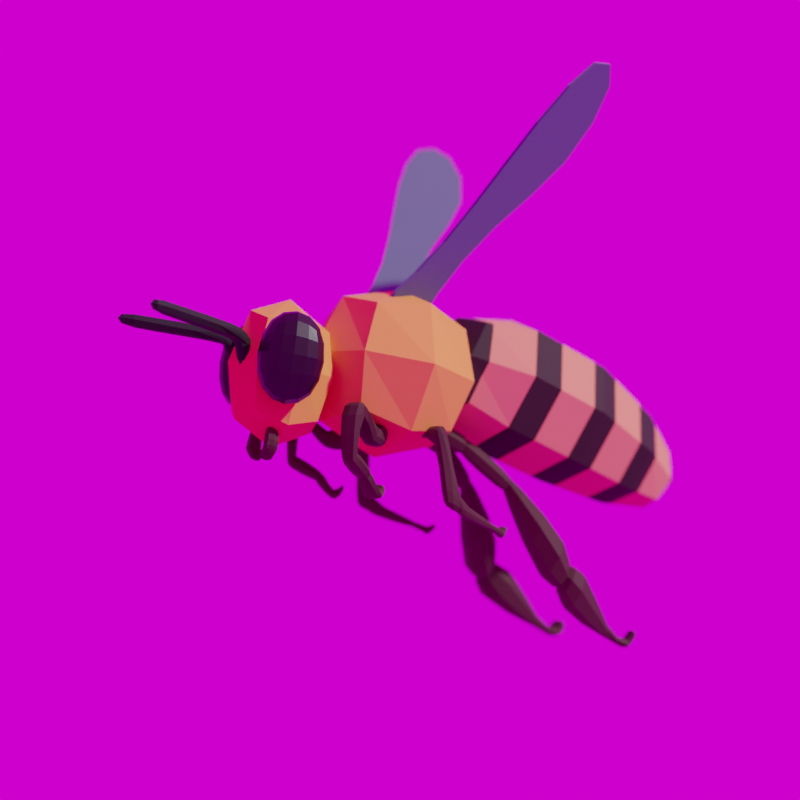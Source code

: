 # Source: uploads_files_4179525_LowPolyBee01.blend  (saved by Blender 3.2.14; exported with 4.5.12 LTS)
import bpy
from mathutils import Matrix  # noqa: F401  (used for matrix-valued properties, if any)

bpy.ops.wm.read_factory_settings(use_empty=True)
scene = bpy.context.scene
scene.name = 'Scene'

# ---- collections
col_collection = bpy.data.collections.new('Collection'); scene.collection.children.link(col_collection)

# ---- images (referenced by path relative to the original .blend; pixels are not part of the script)
import os
ASSET_DIR = os.environ.get("B2B_ASSET_DIR", "")  # directory of the original .blend (textures are referenced by path, not embedded)
HERE = os.path.dirname(os.path.abspath(__file__))  # packed textures are extracted next to this script under _unpacked/

def load_image(name, relpath, width, height, colorspace="sRGB"):
    """Load a texture the original file referenced (path relative to the .blend, or extracted next to this script)."""
    p = next((c for c in (os.path.join(HERE, relpath), os.path.join(ASSET_DIR, relpath)) if relpath and os.path.exists(c)), "")
    if p:
        img = bpy.data.images.load(p, check_existing=True)
        img.name = name
    else:  # same state as the original file: an image datablock whose file is absent (Cycles renders it pink)
        img = bpy.data.images.new(name, width, height)
        img.source = "FILE"
        img.filepath = "//" + (relpath or name)
    img.colorspace_settings.name = colorspace
    return img
img_hilly_terrain_01_2k_exr = load_image('hilly_terrain_01_2k.exr', 'hilly_terrain_01_2k.exr', 1024, 1024, 'Linear Rec.709')

# ---- materials (node trees are filled in below, after node groups)
mat_material_001 = bpy.data.materials.new('Material.001')
mat_material_001.use_transparent_shadow = False
mat_material_005 = bpy.data.materials.new('Material.005')
mat_material_005.use_transparent_shadow = False
mat_material_006 = bpy.data.materials.new('Material.006')
mat_material_006.use_transparent_shadow = False
mat_material_003 = bpy.data.materials.new('Material.003')
mat_material_003.use_transparent_shadow = False
mat_material_002 = bpy.data.materials.new('Material.002')
mat_material_002.use_transparent_shadow = False
mat_material_004 = bpy.data.materials.new('Material.004')
mat_material_004.use_transparent_shadow = False

# ---- material node trees
mat_material_001.use_nodes = True; mat_material_001.node_tree.nodes.clear()
_N = mat_material_001.node_tree.nodes; _L = mat_material_001.node_tree.links
n0 = _N.new('ShaderNodeBsdfPrincipled'); n0.name = 'Principled BSDF'; n0.location = (10, 300)
n0.distribution = 'GGX'
n0.subsurface_method = 'RANDOM_WALK_SKIN'
n0.inputs[0].default_value = (0.7991, 0.3564, 0.05127, 1.0)
n0.inputs[2].default_value = 0.7545
n0.inputs[3].default_value = 1.45
n0.inputs[27].default_value = (0.0, 0.0, 0.0, 1.0)
n0.inputs[28].default_value = 1.0
n1 = _N.new('ShaderNodeOutputMaterial'); n1.name = 'Material Output'; n1.location = (300, 300)
_L.new(n0.outputs[0], n1.inputs[0])
n1.is_active_output = True
mat_material_005.use_nodes = True; mat_material_005.node_tree.nodes.clear()
_N = mat_material_005.node_tree.nodes; _L = mat_material_005.node_tree.links
n0 = _N.new('ShaderNodeOutputMaterial'); n0.name = 'Material Output'; n0.location = (300, 300)
n1 = _N.new('ShaderNodeTexWave'); n1.name = 'Wave Texture'; n1.location = (-894, 109)
n1.inputs[1].default_value = 1.5
n2 = _N.new('ShaderNodeValToRGB'); n2.name = 'ColorRamp'; n2.location = (-604, 102)
n2.color_ramp.interpolation = 'CONSTANT'
while len(n2.color_ramp.elements) > 1: n2.color_ramp.elements.remove(n2.color_ramp.elements[-1])
n2.color_ramp.elements[0].position = 0.0; n2.color_ramp.elements[0].color = (0.0, 0.0, 0.0, 1.0)
_e = n2.color_ramp.elements.new(0.6091); _e.color = (1.0, 1.0, 1.0, 1.0)
n3 = _N.new('ShaderNodeMix'); n3.name = 'Mix'; n3.location = (-262, 129)
n3.data_type = 'RGBA'
n3.inputs[6].default_value = (0.7466, 0.3127, 0.1249, 1.0)
n3.inputs[7].default_value = (0.01186, 0.003482, 0.002144, 1.0)
n4 = _N.new('ShaderNodeBsdfPrincipled'); n4.name = 'Principled BSDF'; n4.location = (10, 300)
n4.distribution = 'GGX'
n4.subsurface_method = 'RANDOM_WALK_SKIN'
n4.inputs[2].default_value = 0.7545
n4.inputs[3].default_value = 1.45
n4.inputs[27].default_value = (0.0, 0.0, 0.0, 1.0)
n4.inputs[28].default_value = 1.0
_L.new(n1.outputs[0], n2.inputs[0])
_L.new(n2.outputs[0], n3.inputs[0])
_L.new(n3.outputs[2], n4.inputs[0])
_L.new(n4.outputs[0], n0.inputs[0])
n0.is_active_output = True
mat_material_006.use_nodes = True; mat_material_006.node_tree.nodes.clear()
_N = mat_material_006.node_tree.nodes; _L = mat_material_006.node_tree.links
n0 = _N.new('ShaderNodeBsdfPrincipled'); n0.name = 'Principled BSDF'; n0.location = (10, 300)
n0.distribution = 'GGX'
n0.subsurface_method = 'RANDOM_WALK_SKIN'
n0.inputs[0].default_value = (0.07291, 0.1424, 0.1789, 1.0)
n0.inputs[2].default_value = 0.7409
n0.inputs[3].default_value = 1.45
n0.inputs[27].default_value = (0.0, 0.0, 0.0, 1.0)
n0.inputs[28].default_value = 1.0
n1 = _N.new('ShaderNodeOutputMaterial'); n1.name = 'Material Output'; n1.location = (300, 300)
_L.new(n0.outputs[0], n1.inputs[0])
n1.is_active_output = True
mat_material_003.use_nodes = True; mat_material_003.node_tree.nodes.clear()
_N = mat_material_003.node_tree.nodes; _L = mat_material_003.node_tree.links
n0 = _N.new('ShaderNodeBsdfPrincipled'); n0.name = 'Principled BSDF'; n0.location = (10, 300)
n0.distribution = 'GGX'
n0.subsurface_method = 'RANDOM_WALK_SKIN'
n0.inputs[0].default_value = (0.04203, 0.01089, 0.009697, 1.0)
n0.inputs[2].default_value = 0.7545
n0.inputs[3].default_value = 1.45
n0.inputs[27].default_value = (0.0, 0.0, 0.0, 1.0)
n0.inputs[28].default_value = 1.0
n1 = _N.new('ShaderNodeOutputMaterial'); n1.name = 'Material Output'; n1.location = (300, 300)
_L.new(n0.outputs[0], n1.inputs[0])
n1.is_active_output = True
mat_material_002.use_nodes = True; mat_material_002.node_tree.nodes.clear()
_N = mat_material_002.node_tree.nodes; _L = mat_material_002.node_tree.links
n0 = _N.new('ShaderNodeBsdfPrincipled'); n0.name = 'Principled BSDF'; n0.location = (10, 300)
n0.distribution = 'GGX'
n0.subsurface_method = 'RANDOM_WALK_SKIN'
n0.inputs[0].default_value = (0.0, 0.0, 0.0, 1.0)
n0.inputs[2].default_value = 0.3227
n0.inputs[3].default_value = 1.45
n0.inputs[27].default_value = (0.0, 0.0, 0.0, 1.0)
n0.inputs[28].default_value = 1.0
n1 = _N.new('ShaderNodeOutputMaterial'); n1.name = 'Material Output'; n1.location = (300, 300)
_L.new(n0.outputs[0], n1.inputs[0])
n1.is_active_output = True
mat_material_004.use_nodes = True; mat_material_004.node_tree.nodes.clear()
_N = mat_material_004.node_tree.nodes; _L = mat_material_004.node_tree.links
n0 = _N.new('ShaderNodeBsdfPrincipled'); n0.name = 'Principled BSDF'; n0.location = (10, 300)
n0.distribution = 'GGX'
n0.subsurface_method = 'RANDOM_WALK_SKIN'
n0.inputs[0].default_value = (0.0, 0.0, 0.0, 1.0)
n0.inputs[2].default_value = 0.7545
n0.inputs[3].default_value = 1.45
n0.inputs[27].default_value = (0.0, 0.0, 0.0, 1.0)
n0.inputs[28].default_value = 1.0
n1 = _N.new('ShaderNodeOutputMaterial'); n1.name = 'Material Output'; n1.location = (300, 300)
_L.new(n0.outputs[0], n1.inputs[0])
n1.is_active_output = True

# ---- world
world_world = bpy.data.worlds.new('World'); scene.world = world_world
world_world.use_nodes = True; world_world.node_tree.nodes.clear()
_N = world_world.node_tree.nodes; _L = world_world.node_tree.links
n0 = _N.new('ShaderNodeOutputWorld'); n0.name = 'World Output'; n0.location = (300, 300)
n1 = _N.new('ShaderNodeBackground'); n1.name = 'Background'; n1.location = (10, 300)
n2 = _N.new('ShaderNodeTexEnvironment'); n2.name = 'Environment Texture'; n2.location = (-280, 280)
n2.image = img_hilly_terrain_01_2k_exr
_L.new(n1.outputs[0], n0.inputs[0])
_L.new(n2.outputs[0], n1.inputs[0])
n0.is_active_output = True
world_world.color = (0.05088, 0.05088, 0.05088)
world_world.use_sun_shadow = False
world_world.sun_shadow_jitter_overblur = 0.0

# ---- cameras
cam_camera = bpy.data.cameras.new('Camera')
cam_camera.clip_end = 100.0
cam_camera.ortho_scale = 7.314
cam_camera.dof.use_dof = True
cam_camera.dof.aperture_fstop = 0.3
cam_camera_001 = bpy.data.cameras.new('Camera.001')
cam_camera_001.dof.aperture_fstop = 4.9

# ---- meshes
me_cube_001 = bpy.data.meshes.new('Cube.001')
me_cube_001.from_pydata([(-0.6207, -0.6207, -0.6207), (-0.6207, -0.6207, 0.6207), (-0.6207, 0.6207, -0.6207), (-0.6207, 0.6207, 0.6207), (0.6207, -0.6207, -0.6207), (0.6207, -0.6207, 0.6207), (0.6207, 0.6207, -0.6207), (0.6207, 0.6207, 0.6207)], [], [(0, 1, 3, 2), (2, 3, 7, 6), (6, 7, 5, 4), (4, 5, 1, 0), (2, 6, 4, 0), (7, 3, 1, 5)])
_uv = me_cube_001.uv_layers.new(name='UVMap')
_uv.uv.foreach_set('vector', [0.375, 0.0, 0.625, 0.0, 0.625, 0.25, 0.375, 0.25, 0.375, 0.25, 0.625, 0.25, 0.625, 0.5, 0.375, 0.5, 0.375, 0.5, 0.625, 0.5, 0.625, 0.75, 0.375, 0.75, 0.375, 0.75, 0.625, 0.75, 0.625, 1.0, 0.375, 1.0, 0.125, 0.5, 0.375, 0.5, 0.375, 0.75, 0.125, 0.75, 0.625, 0.5, 0.875, 0.5, 0.875, 0.75, 0.625, 0.75])
me_cube_001.materials.append(mat_material_001)
me_cube_001.update()
me_cube_002 = bpy.data.meshes.new('Cube.002')
me_cube_002.from_pydata([(-0.5043, -0.5685, -0.6719), (-0.5043, -0.5685, 0.6719), (-0.5043, 0.5685, -0.6719), (-0.5043, 0.5685, 0.6719), (0.5043, -0.5685, -0.6719), (0.5043, -0.5685, 0.6719), (0.5043, 0.5685, -0.6719), (0.5043, 0.5685, 0.6719)], [], [(0, 1, 3, 2), (2, 3, 7, 6), (6, 7, 5, 4), (4, 5, 1, 0), (2, 6, 4, 0), (7, 3, 1, 5)])
_uv = me_cube_002.uv_layers.new(name='UVMap')
_uv.uv.foreach_set('vector', [0.375, 0.0, 0.625, 0.0, 0.625, 0.25, 0.375, 0.25, 0.375, 0.25, 0.625, 0.25, 0.625, 0.5, 0.375, 0.5, 0.375, 0.5, 0.625, 0.5, 0.625, 0.75, 0.375, 0.75, 0.375, 0.75, 0.625, 0.75, 0.625, 1.0, 0.375, 1.0, 0.125, 0.5, 0.375, 0.5, 0.375, 0.75, 0.125, 0.75, 0.625, 0.5, 0.875, 0.5, 0.875, 0.75, 0.625, 0.75])
me_cube_002.materials.append(mat_material_001)
me_cube_002.update()
me_cube_003 = bpy.data.meshes.new('Cube.003')
me_cube_003.from_pydata([(-1.018, -0.4802, -0.5306), (-1.018, -0.4802, 0.4298), (-1.018, 0.4802, -0.5306), (-1.018, 0.4802, 0.4298), (0.2059, -0.5575, -0.5115), (0.2059, -0.5575, 0.6035), (0.2059, 0.5575, -0.5115), (0.2059, 0.5575, 0.6035), (1.327, 0.2448, 0.128), (1.327, 0.2448, -0.3615), (1.327, -0.2448, -0.3615), (1.327, -0.2448, 0.128)], [], [(0, 1, 3, 2), (2, 3, 7, 6), (7, 5, 11, 8), (4, 5, 1, 0), (2, 6, 4, 0), (7, 3, 1, 5), (9, 8, 11, 10), (6, 7, 8, 9), (5, 4, 10, 11), (4, 6, 9, 10)])
_uv = me_cube_003.uv_layers.new(name='UVMap')
_uv.uv.foreach_set('vector', [0.375, 0.0, 0.625, 0.0, 0.625, 0.25, 0.375, 0.25, 0.375, 0.25, 0.625, 0.25, 0.665, 0.46, 0.335, 0.46, 0.665, 0.46, 0.665, 0.79, 0.625, 0.75, 0.625, 0.5, 0.335, 0.79, 0.665, 0.79, 0.625, 1.0, 0.375, 1.0, 0.125, 0.5, 0.335, 0.46, 0.335, 0.79, 0.125, 0.75, 0.665, 0.46, 0.875, 0.5, 0.875, 0.75, 0.665, 0.79, 0.375, 0.5, 0.625, 0.5, 0.625, 0.75, 0.375, 0.75, 0.335, 0.46, 0.665, 0.46, 0.625, 0.5, 0.375, 0.5, 0.665, 0.79, 0.335, 0.79, 0.375, 0.75, 0.625, 0.75, 0.335, 0.79, 0.335, 0.46, 0.375, 0.5, 0.375, 0.75])
me_cube_003.materials.append(mat_material_005)
me_cube_003.update()
me_plane = bpy.data.meshes.new('Plane')
me_plane.from_pydata([(-0.2613, -0.162, -3.663e-08), (0.2613, -0.162, -3.663e-08), (-0.1534, 1.838, -3.663e-08), (0.1534, 1.838, -3.663e-08), (-0.1203, 0.08151, -3.663e-08), (0.1203, 0.08151, -3.663e-08), (0.1218, 0.6687, -3.663e-08), (-0.1218, 0.6687, -3.663e-08), (0.3539, 1.253, -3.663e-08), (-0.1831, 1.253, -3.663e-08)], [], [(9, 8, 3, 2), (0, 1, 5, 4), (4, 5, 6, 7), (7, 6, 8, 9)])
_uv = me_plane.uv_layers.new(name='UVMap')
_uv.uv.foreach_set('vector', [0.0, 0.7077, 1.0, 0.7077, 1.0, 1.0, 0.0, 1.0, 0.0, 0.0, 1.0, 0.0, 1.0, 0.1218, 0.0, 0.1218, 0.0, 0.1218, 1.0, 0.1218, 1.0, 0.4154, 0.0, 0.4154, 0.0, 0.4154, 1.0, 0.4154, 1.0, 0.7077, 0.0, 0.7077])
me_plane.materials.append(mat_material_006)
me_plane.update()
me_cube_006 = bpy.data.meshes.new('Cube.006')
me_cube_006.from_pydata([(0.04864, -0.07244, -0.0004431), (0.07168, -0.07168, 0.07168), (0.04864, 0.07092, -0.0004431), (0.07168, 0.07168, 0.07168), (-0.3536, 0.07168, 0.05523), (-0.3536, -0.07168, 0.05523), (-0.3187, -0.09673, 0.1202), (-0.3187, 0.04663, 0.1202), (-0.2744, 0.05827, 0.09152), (-0.2465, 0.07168, 0.1504), (-0.2465, -0.07168, 0.1504), (-0.2744, -0.08509, 0.09152), (0.1227, 0.05137, -0.2779), (0.1227, -0.07222, -0.2779), (0.1533, 0.06179, -0.2519), (0.1533, -0.06179, -0.2519), (0.08543, -0.0663, -0.2725), (0.1144, -0.0581, -0.2445), (0.08543, 0.05728, -0.2725), (0.1144, 0.06549, -0.2445), (0.1608, -0.06179, -0.1788), (0.1608, 0.06179, -0.1788), (0.128, -0.06179, -0.1503), (0.128, 0.06179, -0.1503), (-0.07168, -0.07168, 0.1473), (-0.07168, 0.07168, 0.1473), (0.07168, 0.07168, 0.1473), (0.07168, -0.07168, 0.1473), (-0.04301, 0.07016, -0.2269), (-0.02015, 0.06949, -0.2317), (-0.02456, 0.04573, -0.2138), (-0.02015, -0.05409, -0.2317), (-0.04301, -0.05342, -0.2269), (-0.02456, -0.03073, -0.2138), (-0.006887, 0.06526, -0.1478), (0.01389, 0.06549, -0.1573), (-0.002695, 0.04277, -0.166), (0.01389, -0.0581, -0.1573), (-0.006887, -0.05832, -0.1478), (-0.002695, -0.03369, -0.166), (-0.2273, 0.06222, -0.2054), (-0.2095, 0.06236, -0.2178), (-0.2146, 0.04369, -0.1998), (-0.2095, -0.06123, -0.2178), (-0.2273, -0.06222, -0.2054), (-0.2146, -0.04346, -0.1998), (-0.1924, 0.06158, -0.1091), (-0.1754, 0.06202, -0.1236), (-0.1903, 0.04349, -0.1328), (-0.1754, -0.06157, -0.1236), (-0.1924, -0.06319, -0.1091), (-0.1903, -0.04373, -0.1328), (-0.06761, -0.07425, -0.01981), (-0.09543, -0.07521, -0.01444), (-0.07994, -0.04819, -0.002501), (-0.08511, -0.07168, 0.07773), (-0.0573, -0.07168, 0.07168), (-0.07168, -0.07168, 0.08616), (-0.07168, -0.0572, 0.07168), (-0.07329, -0.04631, 0.05671), (-0.09543, 0.06815, -0.01444), (-0.06761, 0.06911, -0.01981), (-0.07994, 0.04337, -0.002501), (-0.0573, 0.07168, 0.07168), (-0.08511, 0.07168, 0.07773), (-0.07168, 0.0572, 0.07168), (-0.07168, 0.07168, 0.08616), (-0.07329, 0.04525, 0.05671)], [], [(9, 8, 4, 7), (3, 63, 66, 25, 26), (2, 3, 1, 0), (66, 65, 58, 57, 24, 25), (53, 55, 10, 11), (5, 6, 7, 4), (11, 10, 6, 5), (10, 9, 7, 6), (49, 43, 32, 38), (61, 2, 0, 52), (57, 56, 1, 27, 24), (0, 1, 56, 52), (61, 63, 3, 2), (35, 37, 17, 19), (41, 47, 34, 28), (47, 49, 38, 34), (17, 16, 13, 15), (29, 35, 19, 18), (37, 31, 16, 17), (14, 15, 13, 12), (16, 18, 12, 13), (15, 14, 21, 20), (18, 19, 14, 12), (4, 8, 46, 40), (8, 11, 50, 46), (5, 4, 40, 44), (11, 5, 44, 50), (23, 22, 20, 21), (19, 17, 22, 23), (14, 19, 23, 21), (17, 15, 20, 22), (26, 25, 24, 27), (1, 3, 26, 27), (55, 58, 65, 64, 9, 10), (64, 60, 8, 9), (29, 31, 33, 30), (30, 33, 32, 28), (35, 29, 30, 36), (36, 30, 28, 34), (31, 37, 39, 33), (33, 39, 38, 32), (37, 35, 36, 39), (39, 36, 34, 38), (31, 29, 18, 16), (41, 43, 45, 42), (42, 45, 44, 40), (47, 41, 42, 48), (48, 42, 40, 46), (43, 49, 51, 45), (45, 51, 50, 44), (49, 47, 48, 51), (51, 48, 46, 50), (43, 41, 28, 32), (55, 59, 56, 57, 58), (63, 67, 64, 65, 66), (61, 52, 54, 62), (62, 54, 53, 60), (52, 56, 59, 54), (54, 59, 55, 53), (63, 61, 62, 67), (67, 62, 60, 64), (60, 53, 11, 8)])
_uv = me_cube_006.uv_layers.new(name='UVMap')
_uv.uv.foreach_set('vector', [0.625, 0.25, 0.375, 0.25, 0.375, 0.25, 0.625, 0.25, 0.625, 0.5, 0.625, 0.2751, 0.625, 0.25, 0.625, 0.25, 0.625, 0.5, 0.375, 0.5, 0.625, 0.5, 0.625, 0.75, 0.375, 0.75, 0.875, 0.5, 0.875, 0.5252, 0.875, 0.7248, 0.875, 0.75, 0.875, 0.75, 0.875, 0.5, 0.375, 1.0, 0.625, 1.0, 0.625, 1.0, 0.375, 1.0, 0.375, 0.0, 0.625, 0.0, 0.625, 0.25, 0.375, 0.25, 0.375, 1.0, 0.625, 1.0, 0.625, 1.0, 0.375, 1.0, 0.875, 0.75, 0.875, 0.5, 0.875, 0.5, 0.875, 0.75, 0.375, 1.0, 0.375, 1.0, 0.375, 1.0, 0.375, 1.0, 0.153, 0.5, 0.375, 0.5, 0.375, 0.75, 0.153, 0.75, 0.625, 1.0, 0.625, 0.9749, 0.625, 0.75, 0.625, 0.75, 0.625, 1.0, 0.375, 0.75, 0.625, 0.75, 0.625, 0.9749, 0.375, 0.972, 0.375, 0.278, 0.625, 0.2751, 0.625, 0.5, 0.375, 0.5, 0.125, 0.5, 0.125, 0.75, 0.125, 0.75, 0.125, 0.5, 0.375, 0.25, 0.375, 0.25, 0.375, 0.25, 0.375, 0.25, 0.125, 0.5, 0.125, 0.75, 0.125, 0.75, 0.125, 0.5, 0.375, 1.0, 0.375, 1.0, 0.375, 1.0, 0.375, 1.0, 0.375, 0.25, 0.375, 0.25, 0.375, 0.25, 0.375, 0.25, 0.375, 1.0, 0.375, 1.0, 0.375, 1.0, 0.375, 1.0, 0.125, 0.5, 0.125, 0.75, 0.125, 0.75, 0.125, 0.5, 0.375, 0.0, 0.375, 0.25, 0.375, 0.25, 0.375, 0.0, 0.125, 0.75, 0.125, 0.5, 0.125, 0.5, 0.125, 0.75, 0.375, 0.25, 0.375, 0.25, 0.375, 0.25, 0.375, 0.25, 0.375, 0.25, 0.375, 0.25, 0.375, 0.25, 0.375, 0.25, 0.125, 0.5, 0.125, 0.75, 0.125, 0.75, 0.125, 0.5, 0.375, 0.0, 0.375, 0.25, 0.375, 0.25, 0.375, 0.0, 0.375, 1.0, 0.375, 1.0, 0.375, 1.0, 0.375, 1.0, 0.125, 0.5, 0.125, 0.75, 0.125, 0.75, 0.125, 0.5, 0.125, 0.5, 0.125, 0.75, 0.125, 0.75, 0.125, 0.5, 0.375, 0.25, 0.375, 0.25, 0.375, 0.25, 0.375, 0.25, 0.375, 1.0, 0.375, 1.0, 0.375, 1.0, 0.375, 1.0, 0.625, 0.5, 0.875, 0.5, 0.875, 0.75, 0.625, 0.75, 0.625, 0.75, 0.625, 0.5, 0.625, 0.5, 0.625, 0.75, 0.875, 0.75, 0.875, 0.7248, 0.875, 0.5252, 0.875, 0.5, 0.875, 0.5, 0.875, 0.75, 0.625, 0.25, 0.375, 0.25, 0.375, 0.25, 0.625, 0.25, 0.375, 0.25, 0.375, 0.0, 0.375, 0.0, 0.375, 0.2495, 0.375, 0.2495, 0.375, 0.0, 0.375, 0.0, 0.375, 0.25, 0.375, 0.25, 0.375, 0.25, 0.375, 0.2495, 0.375, 0.25, 0.375, 0.25, 0.375, 0.2495, 0.375, 0.25, 0.375, 0.25, 0.375, 1.0, 0.375, 1.0, 0.375, 1.0, 0.375, 1.0, 0.375, 1.0, 0.375, 1.0, 0.375, 1.0, 0.375, 1.0, 0.125, 0.75, 0.125, 0.5, 0.125, 0.5001, 0.125, 0.75, 0.125, 0.75, 0.125, 0.5001, 0.125, 0.5, 0.125, 0.75, 0.375, 0.0, 0.375, 0.25, 0.375, 0.25, 0.375, 0.0, 0.375, 0.25, 0.375, 0.0, 0.375, 8.237e-05, 0.375, 0.25, 0.375, 0.25, 0.375, 8.237e-05, 0.375, 0.0, 0.375, 0.25, 0.375, 0.25, 0.375, 0.25, 0.375, 0.25, 0.375, 0.25, 0.375, 0.25, 0.375, 0.25, 0.375, 0.25, 0.375, 0.25, 0.375, 1.0, 0.375, 1.0, 0.375, 1.0, 0.375, 1.0, 0.375, 1.0, 0.375, 1.0, 0.375, 1.0, 0.375, 1.0, 0.125, 0.75, 0.125, 0.5, 0.125, 0.5, 0.125, 0.75, 0.125, 0.75, 0.125, 0.5, 0.125, 0.5, 0.125, 0.75, 0.375, 0.0, 0.375, 0.25, 0.375, 0.25, 0.375, 0.0, 0.625, 1.0, 0.625, 0.9995, 0.625, 0.9749, 0.625, 1.0, 0.625, 1.0, 0.625, 0.25, 0.625, 0.25, 0.625, 0.25, 0.6204, 0.25, 0.625, 0.25, 0.153, 0.5, 0.153, 0.75, 0.125, 0.75, 0.125, 0.5003, 0.125, 0.5003, 0.125, 0.75, 0.125, 0.75, 0.125, 0.5, 0.375, 0.972, 0.625, 0.9749, 0.625, 1.0, 0.383, 1.0, 0.383, 1.0, 0.625, 1.0, 0.625, 1.0, 0.375, 1.0, 0.625, 0.2751, 0.375, 0.278, 0.383, 0.25, 0.625, 0.25, 0.625, 0.25, 0.383, 0.25, 0.375, 0.25, 0.625, 0.25, 0.125, 0.5, 0.125, 0.75, 0.125, 0.75, 0.125, 0.5])
me_cube_006.materials.append(mat_material_003)
me_cube_006.update()
me_cube_007 = bpy.data.meshes.new('Cube.007')
me_cube_007.from_pydata([(-0.04083, -0.04083, -0.04083), (-0.04083, -0.04083, 0.04083), (-0.04083, 0.04083, -0.04083), (-0.04083, 0.04083, 0.04083), (0.04083, -0.04083, -0.04083), (0.04083, -0.04083, 0.04083), (0.04083, 0.04083, -0.04083), (0.04083, 0.04083, 0.04083), (-0.02534, -0.2808, 0.129), (-0.04882, -0.2551, 0.1632), (0.03283, -0.2551, 0.1632), (0.05631, -0.2808, 0.129), (-0.02887, -0.2261, 0.1719), (0.05278, -0.2261, 0.1719), (0.05278, -0.2261, 0.09025), (-0.02887, -0.2261, 0.09025), (-0.1136, -0.5286, -0.1808), (-0.1194, -0.4681, -0.2093), (-0.1161, -0.4972, -0.1137), (-0.1239, -0.4119, -0.1568), (0.2399, -0.5665, -0.5448), (0.2106, -0.5064, -0.5624), (0.2905, -0.5265, -0.5416), (0.2601, -0.4673, -0.5603), (0.241, -0.4658, -0.5273), (0.2138, -0.5025, -0.5254), (0.2411, -0.5627, -0.5072), (0.2696, -0.525, -0.5068), (0.3268, -0.5056, -0.5271), (0.2966, -0.4464, -0.5448), (0.2776, -0.4448, -0.5116), (0.306, -0.504, -0.4918), (-0.05081, -0.5738, -0.2447), (-0.0579, -0.5491, -0.2265), (-0.05163, -0.5384, -0.2277), (-0.06375, -0.4887, -0.255), (-0.05903, -0.4898, -0.2844), (-0.05611, -0.4923, -0.2494), (-0.03203, -0.5221, -0.1691), (-0.0212, -0.5231, -0.1659), (-0.02555, -0.5184, -0.1605), (-0.02421, -0.517, -0.1675), (-0.02859, -0.5207, -0.1891), (-0.03263, -0.4291, -0.2125), (-0.03989, -0.4368, -0.2121), (-0.03164, -0.4356, -0.2086), (-0.03402, -0.4298, -0.2053), (-0.03461, -0.4556, -0.2219), (0.1815, -0.5617, -0.4529), (0.1734, -0.5615, -0.4468), (0.1801, -0.5419, -0.4493), (0.1512, -0.5012, -0.4674), (0.1591, -0.5014, -0.4739), (0.1665, -0.5054, -0.4621), (0.2151, -0.522, -0.434), (0.2081, -0.5217, -0.4267), (0.2008, -0.5179, -0.4377), (0.1851, -0.4623, -0.4489), (0.1919, -0.4626, -0.4564), (0.1867, -0.4819, -0.4515)], [], [(0, 1, 3, 2), (2, 3, 7, 6), (6, 7, 5, 4), (13, 12, 9, 10), (2, 6, 4, 0), (7, 3, 1, 5), (11, 10, 9, 8), (14, 13, 10, 11), (12, 15, 8, 9), (17, 35, 33, 16), (0, 4, 14, 15), (1, 0, 15, 12), (4, 5, 13, 14), (5, 1, 12, 13), (52, 58, 24, 25), (54, 48, 26, 27), (18, 19, 17, 16), (58, 54, 27, 24), (8, 15, 19, 18), (15, 14, 45, 44, 19), (25, 24, 23, 21), (11, 8, 18, 38, 41), (19, 44, 35, 17), (14, 11, 41, 40, 46, 45), (23, 22, 20, 21), (26, 25, 21, 20), (27, 22, 28, 31), (27, 26, 20, 22), (32, 36, 51, 49), (43, 46, 40, 39, 55, 57), (39, 32, 49, 55), (36, 43, 57, 51), (30, 31, 28, 29), (22, 23, 29, 28), (23, 24, 30, 29), (24, 27, 31, 30), (38, 42, 39, 40, 41), (43, 47, 44, 45, 46), (33, 35, 37, 34), (34, 37, 36, 32), (38, 33, 34, 42), (42, 34, 32, 39), (35, 44, 47, 37), (37, 47, 43, 36), (38, 18, 16, 33), (49, 51, 53, 50), (50, 53, 52, 48), (55, 49, 50, 56), (56, 50, 48, 54), (51, 57, 59, 53), (53, 59, 58, 52), (54, 58, 59, 56), (56, 59, 57, 55), (48, 52, 25, 26)])
_uv = me_cube_007.uv_layers.new(name='UVMap')
_uv.uv.foreach_set('vector', [0.375, 0.0, 0.625, 0.0, 0.625, 0.25, 0.375, 0.25, 0.375, 0.25, 0.625, 0.25, 0.625, 0.5, 0.375, 0.5, 0.375, 0.5, 0.625, 0.5, 0.625, 0.75, 0.375, 0.75, 0.625, 0.75, 0.875, 0.75, 0.875, 0.75, 0.625, 0.75, 0.125, 0.5, 0.375, 0.5, 0.375, 0.75, 0.125, 0.75, 0.625, 0.5, 0.875, 0.5, 0.875, 0.75, 0.625, 0.75, 0.375, 0.75, 0.625, 0.75, 0.625, 1.0, 0.375, 1.0, 0.375, 0.75, 0.625, 0.75, 0.625, 0.75, 0.375, 0.75, 0.625, 0.0, 0.375, 0.0, 0.375, 0.0, 0.625, 0.0, 0.125, 0.75, 0.3543, 0.75, 0.3543, 0.75, 0.125, 0.75, 0.125, 0.75, 0.375, 0.75, 0.375, 0.75, 0.125, 0.75, 0.625, 0.0, 0.375, 0.0, 0.375, 0.0, 0.625, 0.0, 0.375, 0.75, 0.625, 0.75, 0.625, 0.75, 0.375, 0.75, 0.625, 0.75, 0.875, 0.75, 0.875, 0.75, 0.625, 0.75, 0.375, 0.75, 0.375, 0.75, 0.375, 0.75, 0.375, 0.75, 0.375, 0.75, 0.375, 0.75, 0.375, 0.75, 0.375, 0.75, 0.375, 0.0, 0.375, 0.0, 0.375, 0.0, 0.375, 0.0, 0.375, 0.75, 0.375, 0.75, 0.375, 0.75, 0.375, 0.75, 0.375, 0.0, 0.375, 0.0, 0.375, 0.0, 0.375, 0.0, 0.125, 0.75, 0.375, 0.75, 0.375, 0.75, 0.3545, 0.75, 0.125, 0.75, 0.375, 0.75, 0.375, 0.75, 0.375, 0.75, 0.375, 0.75, 0.375, 0.75, 0.375, 1.0, 0.375, 1.0, 0.375, 0.7705, 0.375, 0.75, 0.125, 0.75, 0.3545, 0.75, 0.3543, 0.75, 0.125, 0.75, 0.375, 0.75, 0.375, 0.75, 0.375, 0.75, 0.375, 0.75, 0.375, 0.75, 0.375, 0.75, 0.375, 0.75, 0.375, 0.75, 0.375, 0.75, 0.375, 0.75, 0.375, 0.75, 0.375, 0.75, 0.375, 0.75, 0.375, 0.75, 0.375, 0.75, 0.375, 0.75, 0.375, 0.75, 0.375, 0.75, 0.375, 0.75, 0.375, 0.75, 0.375, 0.75, 0.375, 0.75, 0.375, 0.75, 0.375, 0.75, 0.375, 0.75, 0.375, 0.75, 0.375, 0.75, 0.375, 0.75, 0.375, 0.75, 0.375, 0.75, 0.375, 0.75, 0.375, 0.75, 0.375, 0.75, 0.375, 0.75, 0.375, 0.75, 0.375, 0.75, 0.375, 0.75, 0.375, 0.75, 0.375, 0.75, 0.375, 0.75, 0.375, 0.75, 0.375, 0.75, 0.375, 0.75, 0.375, 0.75, 0.375, 0.75, 0.375, 0.75, 0.375, 0.75, 0.375, 0.75, 0.375, 0.75, 0.375, 0.75, 0.375, 0.75, 0.375, 0.75, 0.375, 0.75, 0.375, 0.75, 0.375, 0.75, 0.375, 0.75, 0.375, 0.7705, 0.375, 0.7502, 0.375, 0.7299, 0.375, 0.75, 0.375, 0.75, 0.375, 0.75, 0.375, 0.75, 0.375, 0.75, 0.375, 0.75, 0.375, 0.75, 0.3543, 0.75, 0.3543, 0.75, 0.375, 0.75, 0.375, 0.75, 0.375, 0.75, 0.375, 0.75, 0.375, 0.75, 0.375, 0.75, 0.375, 0.7705, 0.375, 0.7707, 0.375, 0.75, 0.375, 0.75, 0.375, 0.75, 0.375, 0.75, 0.375, 0.75, 0.375, 0.75, 0.3543, 0.75, 0.3545, 0.75, 0.375, 0.75, 0.375, 0.75, 0.375, 0.75, 0.375, 0.75, 0.375, 0.75, 0.375, 0.75, 0.375, 0.7705, 0.375, 1.0, 0.375, 1.0, 0.375, 0.7707, 0.375, 0.75, 0.375, 0.75, 0.375, 0.75, 0.375, 0.75, 0.375, 0.75, 0.375, 0.75, 0.375, 0.75, 0.375, 0.75, 0.375, 0.75, 0.375, 0.75, 0.375, 0.75, 0.375, 0.75, 0.375, 0.75, 0.375, 0.75, 0.375, 0.75, 0.375, 0.75, 0.375, 0.75, 0.375, 0.75, 0.375, 0.75, 0.375, 0.75, 0.375, 0.75, 0.375, 0.75, 0.375, 0.75, 0.375, 0.75, 0.375, 0.75, 0.375, 0.75, 0.375, 0.75, 0.375, 0.75, 0.375, 0.75, 0.375, 0.75, 0.375, 0.75, 0.375, 0.75, 0.375, 0.75, 0.375, 0.75, 0.375, 0.75, 0.375, 0.75])
me_cube_007.materials.append(mat_material_003)
me_cube_007.update()
me_cube_008 = bpy.data.meshes.new('Cube.008')
me_cube_008.from_pydata([(-1.0, -1.0, -1.0), (-1.0, -1.0, 1.0), (-1.0, 1.0, -1.0), (-1.0, 1.0, 1.0), (1.0, -1.0, -1.0), (1.0, -1.0, 1.0), (1.0, 1.0, -1.0), (1.0, 1.0, 1.0), (23.31, 1.362, -8.387), (23.31, 1.308, -8.819), (23.31, 0.8715, -8.819), (23.31, 0.9247, -8.387), (25.95, 2.704, -7.614), (25.7, 2.464, -8.847), (25.7, 0.4642, -8.847), (25.95, 0.7043, -7.614), (25.78, 0.6837, -7.966), (25.78, 2.684, -7.966), (24.99, 2.665, -8.738), (24.99, 0.6654, -8.738), (26.18, 2.728, -6.644), (26.18, 0.7278, -6.644), (25.21, 0.6551, -6.637), (25.21, 2.655, -6.637), (2.384, 1.0, 1.0), (2.813, 0.9875, 0.9536), (2.599, 0.6499, 0.64), (2.813, 0.9875, -1.046), (2.384, 1.0, -1.0), (2.599, 0.6499, -0.6672), (2.813, -1.013, -1.046), (2.384, -1.0, -1.0), (2.599, -0.6573, -0.6672), (2.384, -1.0, 1.0), (2.813, -1.013, 0.9536), (2.599, -0.6573, 0.64), (7.444, 0.7155, -0.0536), (7.941, 0.6653, -0.2611), (7.697, 0.2663, -0.5659), (7.941, 0.6653, -2.261), (7.444, 0.7155, -2.054), (7.697, 0.2663, -1.71), (7.941, -1.335, -2.261), (7.444, -1.285, -2.054), (7.697, -0.8773, -1.71), (7.444, -1.285, -0.0536), (7.941, -1.335, -0.2611), (7.697, -0.8773, -0.5659), (15.21, 1.52, -2.964), (16.47, 1.406, -3.549), (15.84, -1.151, -5.92), (16.47, 1.454, -9.369), (15.22, 1.521, -8.821), (15.84, -1.145, -6.52), (16.47, -4.35, -9.37), (15.22, -4.334, -8.821), (15.84, -1.747, -6.519), (15.21, -4.332, -2.965), (16.47, -4.405, -3.55), (15.84, -1.753, -5.919)], [], [(0, 1, 3, 2), (2, 3, 7, 6), (4, 5, 1, 0), (2, 6, 4, 0), (7, 3, 1, 5), (4, 6, 28, 31), (58, 54, 10, 11), (49, 58, 11, 8), (7, 5, 33, 24), (6, 7, 24, 28), (5, 4, 31, 33), (46, 42, 55, 57), (25, 34, 45, 36), (34, 30, 43, 45), (30, 27, 40, 43), (15, 12, 20, 21), (42, 39, 52, 55), (54, 51, 9, 10), (37, 46, 57, 48), (13, 12, 15, 14), (18, 17, 12, 13), (16, 19, 14, 15), (19, 18, 13, 14), (10, 9, 18, 19), (11, 10, 19, 16), (9, 8, 17, 18), (8, 11, 16, 17), (23, 22, 21, 20), (12, 17, 23, 20), (16, 15, 21, 22), (17, 16, 22, 23), (25, 27, 29, 26), (26, 29, 28, 24), (31, 28, 29, 32), (32, 29, 27, 30), (24, 33, 35, 26), (26, 35, 34, 25), (33, 31, 32, 35), (35, 32, 30, 34), (39, 37, 48, 52), (37, 39, 41, 38), (38, 41, 40, 36), (43, 40, 41, 44), (44, 41, 39, 42), (36, 45, 47, 38), (38, 47, 46, 37), (45, 43, 44, 47), (47, 44, 42, 46), (27, 25, 36, 40), (49, 51, 53, 50), (50, 53, 52, 48), (55, 52, 53, 56), (56, 53, 51, 54), (48, 57, 59, 50), (50, 59, 58, 49), (57, 55, 56, 59), (59, 56, 54, 58), (51, 49, 8, 9)])
_uv = me_cube_008.uv_layers.new(name='UVMap')
_uv.uv.foreach_set('vector', [0.375, 0.0, 0.625, 0.0, 0.625, 0.25, 0.375, 0.25, 0.375, 0.25, 0.625, 0.25, 0.625, 0.5, 0.375, 0.5, 0.375, 0.75, 0.625, 0.75, 0.625, 1.0, 0.375, 1.0, 0.125, 0.5, 0.375, 0.5, 0.375, 0.75, 0.125, 0.75, 0.625, 0.5, 0.875, 0.5, 0.875, 0.75, 0.625, 0.75, 0.375, 0.75, 0.375, 0.5, 0.375, 0.5, 0.375, 0.75, 0.625, 0.75, 0.375, 0.75, 0.375, 0.75, 0.625, 0.75, 0.625, 0.5, 0.625, 0.75, 0.625, 0.75, 0.625, 0.5, 0.625, 0.5, 0.625, 0.75, 0.625, 0.75, 0.625, 0.5, 0.375, 0.5, 0.625, 0.5, 0.625, 0.5, 0.375, 0.5, 0.625, 0.75, 0.375, 0.75, 0.375, 0.75, 0.625, 0.75, 0.625, 0.75, 0.375, 0.75, 0.375, 0.75, 0.625, 0.75, 0.625, 0.5, 0.625, 0.75, 0.625, 0.75, 0.625, 0.5, 0.625, 0.75, 0.375, 0.75, 0.375, 0.75, 0.625, 0.75, 0.375, 0.75, 0.375, 0.5, 0.375, 0.5, 0.375, 0.75, 0.625, 0.75, 0.625, 0.5, 0.625, 0.5, 0.625, 0.75, 0.375, 0.75, 0.375, 0.5, 0.375, 0.5, 0.375, 0.75, 0.375, 0.75, 0.375, 0.5, 0.375, 0.5, 0.375, 0.75, 0.625, 0.5, 0.625, 0.75, 0.625, 0.75, 0.625, 0.5, 0.375, 0.5, 0.625, 0.5, 0.625, 0.75, 0.375, 0.75, 0.375, 0.5, 0.625, 0.5, 0.625, 0.5, 0.375, 0.5, 0.625, 0.75, 0.375, 0.75, 0.375, 0.75, 0.625, 0.75, 0.375, 0.75, 0.375, 0.5, 0.375, 0.5, 0.375, 0.75, 0.375, 0.75, 0.375, 0.5, 0.375, 0.5, 0.375, 0.75, 0.625, 0.75, 0.375, 0.75, 0.375, 0.75, 0.625, 0.75, 0.375, 0.5, 0.625, 0.5, 0.625, 0.5, 0.375, 0.5, 0.625, 0.5, 0.625, 0.75, 0.625, 0.75, 0.625, 0.5, 0.625, 0.5, 0.625, 0.75, 0.625, 0.75, 0.625, 0.5, 0.625, 0.5, 0.625, 0.5, 0.625, 0.5, 0.625, 0.5, 0.625, 0.75, 0.625, 0.75, 0.625, 0.75, 0.625, 0.75, 0.625, 0.5, 0.625, 0.75, 0.625, 0.75, 0.625, 0.5, 0.625, 0.5, 0.375, 0.5, 0.375, 0.5002, 0.6242, 0.5002, 0.6242, 0.5002, 0.375, 0.5002, 0.375, 0.5, 0.625, 0.5, 0.375, 0.75, 0.375, 0.5, 0.375, 0.5002, 0.375, 0.75, 0.375, 0.75, 0.375, 0.5002, 0.375, 0.5, 0.375, 0.75, 0.625, 0.5, 0.625, 0.75, 0.6242, 0.75, 0.6242, 0.5002, 0.6242, 0.5002, 0.6242, 0.75, 0.625, 0.75, 0.625, 0.5, 0.625, 0.75, 0.375, 0.75, 0.375, 0.75, 0.6242, 0.75, 0.6242, 0.75, 0.375, 0.75, 0.375, 0.75, 0.625, 0.75, 0.375, 0.5, 0.625, 0.5, 0.625, 0.5, 0.375, 0.5, 0.625, 0.5, 0.375, 0.5, 0.375, 0.5004, 0.6233, 0.5004, 0.6233, 0.5004, 0.375, 0.5004, 0.375, 0.5, 0.625, 0.5, 0.375, 0.75, 0.375, 0.5, 0.375, 0.5004, 0.375, 0.75, 0.375, 0.75, 0.375, 0.5004, 0.375, 0.5, 0.375, 0.75, 0.625, 0.5, 0.625, 0.75, 0.6233, 0.75, 0.6233, 0.5004, 0.6233, 0.5004, 0.6233, 0.75, 0.625, 0.75, 0.625, 0.5, 0.625, 0.75, 0.375, 0.75, 0.375, 0.75, 0.6233, 0.75, 0.6233, 0.75, 0.375, 0.75, 0.375, 0.75, 0.625, 0.75, 0.375, 0.5, 0.625, 0.5, 0.625, 0.5, 0.375, 0.5, 0.625, 0.5, 0.375, 0.5, 0.3782, 0.5016, 0.6242, 0.5016, 0.6242, 0.5016, 0.3782, 0.5016, 0.375, 0.5, 0.625, 0.5, 0.375, 0.75, 0.375, 0.5, 0.3782, 0.5016, 0.3782, 0.7476, 0.3782, 0.7476, 0.3782, 0.5016, 0.375, 0.5, 0.375, 0.75, 0.625, 0.5, 0.625, 0.75, 0.6242, 0.7476, 0.6242, 0.5016, 0.6242, 0.5016, 0.6242, 0.7476, 0.625, 0.75, 0.625, 0.5, 0.625, 0.75, 0.375, 0.75, 0.3782, 0.7476, 0.6242, 0.7476, 0.6242, 0.7476, 0.3782, 0.7476, 0.375, 0.75, 0.625, 0.75, 0.375, 0.5, 0.625, 0.5, 0.625, 0.5, 0.375, 0.5])
me_cube_008.materials.append(mat_material_003)
me_cube_008.update()
me_cube_009 = bpy.data.meshes.new('Cube.009')
me_cube_009.from_pydata([(-1.0, -1.0, -1.0), (-1.0, -1.0, 1.0), (-1.0, 1.0, -1.0), (-1.0, 1.0, 1.0), (1.0, -1.0, -1.0), (1.0, -1.0, 1.0), (1.0, 1.0, -1.0), (1.0, 1.0, 1.0)], [], [(0, 1, 3, 2), (2, 3, 7, 6), (6, 7, 5, 4), (4, 5, 1, 0), (2, 6, 4, 0), (7, 3, 1, 5)])
_uv = me_cube_009.uv_layers.new(name='UVMap')
_uv.uv.foreach_set('vector', [0.375, 0.0, 0.625, 0.0, 0.625, 0.25, 0.375, 0.25, 0.375, 0.25, 0.625, 0.25, 0.625, 0.5, 0.375, 0.5, 0.375, 0.5, 0.625, 0.5, 0.625, 0.75, 0.375, 0.75, 0.375, 0.75, 0.625, 0.75, 0.625, 1.0, 0.375, 1.0, 0.125, 0.5, 0.375, 0.5, 0.375, 0.75, 0.125, 0.75, 0.625, 0.5, 0.875, 0.5, 0.875, 0.75, 0.625, 0.75])
me_cube_009.materials.append(mat_material_002)
me_cube_009.update()
me_cube_010 = bpy.data.meshes.new('Cube.010')
me_cube_010.from_pydata([(-1.0, -1.0, -1.0), (-1.0, -1.0, 1.0), (-1.0, 1.0, -1.0), (-1.0, 1.0, 1.0), (1.0, -1.0, -1.0), (1.0, -1.0, 1.0), (1.0, 1.0, -1.0), (1.0, 1.0, 1.0), (-1.0, -1.0, 4.62), (-1.0, 1.0, 4.62), (-0.3364, 0.957, 3.753), (-0.3364, -1.043, 3.753), (1.0, -1.0, 2.81), (1.0, 1.0, 2.81), (-12.43, -1.589, 7.981), (-12.43, 0.4063, 8.122), (-12.86, -1.466, 6.228), (-12.87, 0.5295, 6.369), (-8.979, -1.349, 6.901), (-8.979, -1.349, 5.091), (-8.979, 0.6509, 5.091), (-8.979, 0.6509, 6.901), (-1.314, -1.0, 2.81), (-1.0, -1.0, 2.496), (-0.6862, -1.0, 2.81), (-1.0, -1.0, 3.124), (-1.092, -1.0, 2.718), (-1.0, 1.0, 2.496), (-1.314, 1.0, 2.81), (-1.0, 1.0, 3.124), (-0.6862, 1.0, 2.81), (-1.092, 1.0, 2.718)], [], [(0, 1, 3, 2), (2, 3, 7, 6), (6, 7, 5, 4), (4, 5, 1, 0), (2, 6, 4, 0), (19, 18, 14, 16), (10, 9, 8, 11), (3, 1, 23, 27), (12, 13, 10, 11), (5, 7, 13, 12), (9, 29, 28, 20, 21), (25, 24, 12, 11, 8), (28, 22, 19, 20), (17, 16, 14, 15), (20, 19, 16, 17), (18, 21, 15, 14), (21, 20, 17, 15), (13, 30, 29, 9, 10), (8, 9, 21, 18), (7, 3, 27, 30, 13), (1, 5, 12, 24, 23), (22, 26, 23, 24, 25), (27, 31, 28, 29, 30), (22, 28, 31, 26), (26, 31, 27, 23), (22, 25, 8, 18, 19)])
_uv = me_cube_010.uv_layers.new(name='UVMap')
_uv.uv.foreach_set('vector', [0.375, 0.0, 0.625, 0.0, 0.625, 0.25, 0.375, 0.25, 0.375, 0.25, 0.625, 0.25, 0.625, 0.5, 0.375, 0.5, 0.375, 0.5, 0.625, 0.5, 0.625, 0.75, 0.375, 0.75, 0.375, 0.75, 0.625, 0.75, 0.625, 1.0, 0.375, 1.0, 0.125, 0.5, 0.375, 0.5, 0.375, 0.75, 0.125, 0.75, 0.625, 1.0, 0.625, 1.0, 0.625, 1.0, 0.625, 1.0, 0.625, 0.5, 0.875, 0.5, 0.875, 0.75, 0.625, 0.75, 0.625, 0.25, 0.625, 0.0, 0.625, 0.0, 0.625, 0.25, 0.625, 0.75, 0.625, 0.5, 0.625, 0.5, 0.625, 0.75, 0.625, 0.75, 0.625, 0.5, 0.625, 0.5, 0.625, 0.75, 0.625, 0.25, 0.625, 0.25, 0.625, 0.25, 0.625, 0.25, 0.625, 0.25, 0.625, 1.0, 0.625, 0.9608, 0.625, 0.75, 0.625, 0.75, 0.625, 1.0, 0.625, 0.25, 0.625, 0.0, 0.625, 0.0, 0.625, 0.25, 0.625, 0.25, 0.625, 0.0, 0.625, 0.0, 0.625, 0.25, 0.625, 0.25, 0.625, 0.0, 0.625, 0.0, 0.625, 0.25, 0.875, 0.75, 0.875, 0.5, 0.875, 0.5, 0.875, 0.75, 0.625, 0.25, 0.625, 0.25, 0.625, 0.25, 0.625, 0.25, 0.625, 0.5, 0.625, 0.2892, 0.625, 0.25, 0.625, 0.25, 0.625, 0.5, 0.875, 0.75, 0.875, 0.5, 0.875, 0.5, 0.875, 0.75, 0.625, 0.5, 0.625, 0.25, 0.625, 0.25, 0.625, 0.2892, 0.625, 0.5, 0.625, 1.0, 0.625, 0.75, 0.625, 0.75, 0.625, 0.9608, 0.625, 1.0, 0.625, 1.0, 0.625, 1.0, 0.625, 1.0, 0.625, 0.9608, 0.625, 1.0, 0.625, 0.25, 0.625, 0.25, 0.625, 0.25, 0.625, 0.25, 0.625, 0.2892, 0.625, 0.0, 0.625, 0.25, 0.625, 0.25, 0.625, 0.0, 0.625, 0.0, 0.625, 0.25, 0.625, 0.25, 0.625, 0.0, 0.625, 1.0, 0.625, 1.0, 0.625, 1.0, 0.625, 1.0, 0.625, 1.0])
me_cube_010.materials.append(mat_material_004)
me_cube_010.update()
me_cube_011 = bpy.data.meshes.new('Cube.011')
me_cube_011.from_pydata([(-1.148, -0.3093, -2.229), (-1.0, -1.0, 1.0), (-0.6665, 0.5474, -3.037), (-1.0, 1.0, 1.0), (0.8517, -0.3093, -2.229), (1.0, -1.0, 1.0), (1.334, 0.5474, -3.037), (1.0, 1.0, 1.0), (-0.7961, -1.128, -1.475), (-0.7827, 0.6202, -1.626), (1.217, 0.6202, -1.626), (1.204, -1.128, -1.475), (-0.7546, 1.917, -2.039), (-0.6383, 1.844, -3.45), (1.362, 1.844, -3.45), (1.245, 1.917, -2.039)], [], [(8, 1, 3, 9), (9, 3, 7, 10), (10, 7, 5, 11), (11, 5, 1, 8), (2, 6, 4, 0), (7, 3, 1, 5), (4, 11, 8, 0), (6, 10, 11, 4), (9, 10, 15, 12), (0, 8, 9, 2), (13, 12, 15, 14), (2, 9, 12, 13), (10, 6, 14, 15), (6, 2, 13, 14)])
_uv = me_cube_011.uv_layers.new(name='UVMap')
_uv.uv.foreach_set('vector', [0.4658, 0.0, 0.625, 0.0, 0.625, 0.25, 0.4658, 0.25, 0.4658, 0.25, 0.625, 0.25, 0.625, 0.5, 0.4658, 0.5, 0.4658, 0.5, 0.625, 0.5, 0.625, 0.75, 0.4658, 0.75, 0.4658, 0.75, 0.625, 0.75, 0.625, 1.0, 0.4658, 1.0, 0.125, 0.5, 0.375, 0.5, 0.375, 0.75, 0.125, 0.75, 0.625, 0.5, 0.875, 0.5, 0.875, 0.75, 0.625, 0.75, 0.375, 0.75, 0.4658, 0.75, 0.4658, 1.0, 0.375, 1.0, 0.375, 0.5, 0.4658, 0.5, 0.4658, 0.75, 0.375, 0.75, 0.4658, 0.25, 0.4658, 0.5, 0.4658, 0.5, 0.4658, 0.25, 0.375, 0.0, 0.4658, 0.0, 0.4658, 0.25, 0.375, 0.25, 0.375, 0.25, 0.4658, 0.25, 0.4658, 0.5, 0.375, 0.5, 0.375, 0.25, 0.4658, 0.25, 0.4658, 0.25, 0.375, 0.25, 0.4658, 0.5, 0.375, 0.5, 0.375, 0.5, 0.4658, 0.5, 0.375, 0.5, 0.125, 0.5, 0.125, 0.5, 0.375, 0.5])
me_cube_011.materials.append(mat_material_003)
me_cube_011.update()

# ---- objects
ob_camera = bpy.data.objects.new('Camera', cam_camera)
ob_empty = bpy.data.objects.new('Empty', None)
ob_cube = bpy.data.objects.new('Cube', me_cube_001)
ob_cube_001 = bpy.data.objects.new('Cube.001', me_cube_002)
ob_cube_002 = bpy.data.objects.new('Cube.002', me_cube_003)
ob_plane = bpy.data.objects.new('Plane', me_plane)
ob_cube_003 = bpy.data.objects.new('Cube.003', me_cube_006)
ob_cube_004 = bpy.data.objects.new('Cube.004', me_cube_007)
ob_cube_005 = bpy.data.objects.new('Cube.005', me_cube_008)
ob_cube_006 = bpy.data.objects.new('Cube.006', me_cube_009)
ob_cube_007 = bpy.data.objects.new('Cube.007', me_cube_010)
ob_cube_008 = bpy.data.objects.new('Cube.008', me_cube_011)
ob_camera_001 = bpy.data.objects.new('Camera.001', cam_camera_001)

# ---- transforms, parenting, visibility, modifiers, constraints
ob_camera.location = (-3.829, -5.703, -0.8052)
ob_camera.rotation_euler = (1.662, 1.553e-07, -0.5515)
ob_camera.scale = (1.0, 1.0, 1.0)
ob_camera.lock_rotations_4d = False
ob_camera.empty_display_type = 'ARROWS'
ob_camera.color = (0.0, 0.0, 0.0, 0.0)
ob_camera.display_type = 'WIRE'
ob_camera.lineart.crease_threshold = 0.0
ob_empty.location = (0.1742, -8.332e-09, 0.06201)
ob_empty.rotation_euler = (1.571, -0.0, -0.0)
ob_empty.empty_display_type = 'IMAGE'
ob_empty.empty_display_size = 5.0
ob_cube.location = (-0.4101, 4.408e-09, -0.03281)
ob_cube.rotation_euler = (2.145e-09, 0.1775, 2.411e-08)
_m = ob_cube.modifiers.new('Subdivision', 'SUBSURF')
_m.render_levels = 1
ob_cube_001.location = (-1.119, 0.000159, -0.07488)
ob_cube_001.rotation_euler = (0.005811, 0.1385, -0.0007227)
ob_cube_001.scale = (0.7634, 0.5772, 0.7634)
_m = ob_cube_001.modifiers.new('Subdivision', 'SUBSURF')
_m.render_levels = 1
ob_cube_002.location = (0.73, 2.48e-08, -0.1846)
ob_cube_002.rotation_euler = (9.529e-09, 0.366, 5.149e-08)
_m = ob_cube_002.modifiers.new('Subdivision', 'SUBSURF')
_m.render_levels = 1
ob_plane.location = (-0.3111, -0.133, 0.3922)
ob_plane.rotation_euler = (2.247, 0.2522, 0.5103)
_m = ob_plane.modifiers.new('Subdivision', 'SUBSURF')
_m.render_levels = 1
_m = ob_plane.modifiers.new('Mirror', 'MIRROR')
_m.use_axis = (False, True, False)
_m.mirror_object = ob_cube
_m = ob_plane.modifiers.new('Solidify', 'SOLIDIFY')
_m.thickness = 0.02
ob_cube_003.location = (-0.6415, -0.2363, -0.4924)
ob_cube_003.rotation_euler = (1.407e-08, 0.439, 0.4928)
_m = ob_cube_003.modifiers.new('Subdivision', 'SUBSURF')
_m.render_levels = 1
_m = ob_cube_003.modifiers.new('Mirror', 'MIRROR')
_m.use_axis = (False, True, False)
_m.mirror_object = ob_cube
ob_cube_004.location = (-0.3105, -0.188, -0.3902)
ob_cube_004.rotation_euler = (0.5777, -0.3286, -0.1412)
_m = ob_cube_004.modifiers.new('Subdivision', 'SUBSURF')
_m.render_levels = 1
_m = ob_cube_004.modifiers.new('Mirror', 'MIRROR')
_m.use_axis = (False, True, False)
_m.mirror_object = ob_cube
ob_cube_005.location = (-0.08439, -0.07774, -0.3847)
ob_cube_005.rotation_euler = (-0.0525, 0.4984, -0.2872)
ob_cube_005.scale = (0.06756, 0.06756, 0.06756)
_m = ob_cube_005.modifiers.new('Subdivision', 'SUBSURF')
_m.render_levels = 1
_m = ob_cube_005.modifiers.new('Mirror', 'MIRROR')
_m.use_axis = (False, True, False)
_m.mirror_object = ob_cube
ob_cube_006.location = (-1.197, -0.294, -0.02501)
ob_cube_006.rotation_euler = (-0.01939, 0.1344, -0.3263)
ob_cube_006.scale = (0.2179, 0.1462, 0.3079)
_m = ob_cube_006.modifiers.new('Subdivision', 'SUBSURF')
_m.levels = 2
_m = ob_cube_006.modifiers.new('Mirror', 'MIRROR')
_m.use_axis = (False, True, False)
_m.mirror_object = ob_cube
ob_cube_007.location = (-1.365, -0.07041, -0.04393)
ob_cube_007.rotation_euler = (0.01947, -0.1543, 0.2679)
ob_cube_007.scale = (0.04873, 0.04873, 0.04873)
_m = ob_cube_007.modifiers.new('Subdivision', 'SUBSURF')
_m.render_levels = 1
_m = ob_cube_007.modifiers.new('Mirror', 'MIRROR')
_m.use_axis = (False, True, False)
_m.mirror_object = ob_cube
ob_cube_008.parent = ob_cube_001
ob_cube_008.matrix_parent_inverse = Matrix(((1.297, -0.0009376, -0.1808, 1.438), (0.002642, 1.732, 0.00997, 0.003427), (0.1808, -0.007742, 1.297, 0.2995), (-0.0, -0.0, -0.0, 1.0)))
ob_cube_008.location = (-1.22, -0.09589, -0.4224)
ob_cube_008.rotation_euler = (-0.2349, 0.2048, -0.01674)
ob_cube_008.scale = (0.04587, 0.04587, 0.04587)
_m = ob_cube_008.modifiers.new('Subdivision', 'SUBSURF')
_m.render_levels = 1
_m = ob_cube_008.modifiers.new('Mirror', 'MIRROR')
_m.use_axis = (False, True, False)
_m.mirror_object = ob_cube_001
ob_camera_001.location = (-0.3479, -6.879, 0.9563)
ob_camera_001.rotation_euler = (1.41, -2.069e-08, -0.02094)
cam_camera.dof.focus_object = ob_cube_006

# ---- collection membership
col_collection.objects.link(ob_camera)
col_collection.objects.link(ob_empty)
col_collection.objects.link(ob_cube)
col_collection.objects.link(ob_cube_001)
col_collection.objects.link(ob_cube_002)
col_collection.objects.link(ob_plane)
col_collection.objects.link(ob_cube_003)
col_collection.objects.link(ob_cube_004)
col_collection.objects.link(ob_cube_005)
col_collection.objects.link(ob_cube_006)
col_collection.objects.link(ob_cube_007)
col_collection.objects.link(ob_cube_008)
col_collection.objects.link(ob_camera_001)

# ---- scene / render settings (as saved in the file)
scene.camera = ob_camera
scene.frame_start = 1; scene.frame_end = 250; scene.frame_set(40)
scene.render.engine = 'BLENDER_EEVEE_NEXT'
scene.render.resolution_x = 1080
scene.render.film_transparent = True
scene.cycles.use_denoising = False
scene.cycles.sampling_pattern = 'TABULATED_SOBOL'
scene.cycles.use_light_tree = False
scene.eevee.use_gtao = True
scene.eevee.use_raytracing = True
scene.view_settings.view_transform = 'Filmic'
bpy.context.view_layer.update()

# ---- added for rendering (the .blend has no usable light): sun
light_auto_sun = bpy.data.lights.new('AutoSun', 'SUN')
light_auto_sun.energy = 3.0
light_auto_sun.angle = 0.0523599
ob_auto_sun = bpy.data.objects.new('AutoSun', light_auto_sun)
scene.collection.objects.link(ob_auto_sun)
ob_auto_sun.rotation_euler = (0.872665, 0.174533, 0.523599)
bpy.context.view_layer.update()
